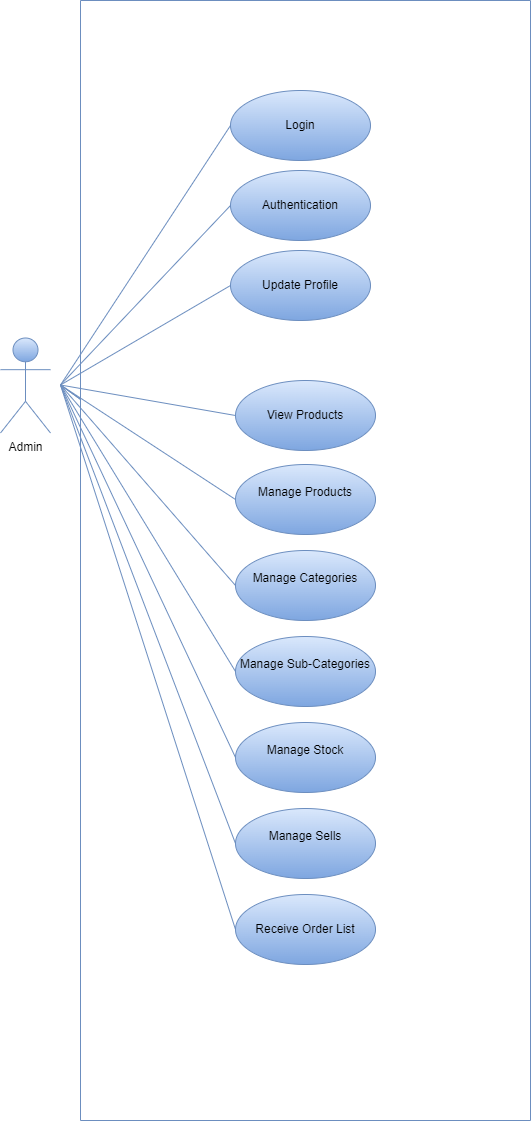

The diagram above was exported from draw.io. Its source (the exported page's mxGraphModel, read from the mxfile embedded in the PNG):
<mxGraphModel dx="685" dy="907" grid="1" gridSize="10" guides="1" tooltips="1" connect="1" arrows="1" fold="1" page="1" pageScale="1" pageWidth="827" pageHeight="1169" math="0" shadow="0">
  <root>
    <mxCell id="0" />
    <mxCell id="1" parent="0" />
    <mxCell id="TCL_-6mDUs03QxTbIYsB-1" value="" style="swimlane;startSize=0;align=center;fillColor=#dae8fc;strokeColor=#6c8ebf;gradientColor=#7ea6e0;" vertex="1" parent="1">
      <mxGeometry x="180" y="40" width="450" height="1120" as="geometry" />
    </mxCell>
    <mxCell id="TCL_-6mDUs03QxTbIYsB-3" value="Login" style="ellipse;whiteSpace=wrap;html=1;align=center;fillColor=#dae8fc;strokeColor=#6c8ebf;gradientColor=#7ea6e0;" vertex="1" parent="TCL_-6mDUs03QxTbIYsB-1">
      <mxGeometry x="150" y="90" width="140" height="70" as="geometry" />
    </mxCell>
    <mxCell id="TCL_-6mDUs03QxTbIYsB-4" value="Authentication" style="ellipse;whiteSpace=wrap;html=1;align=center;fillColor=#dae8fc;strokeColor=#6c8ebf;gradientColor=#7ea6e0;" vertex="1" parent="TCL_-6mDUs03QxTbIYsB-1">
      <mxGeometry x="150" y="170" width="140" height="70" as="geometry" />
    </mxCell>
    <mxCell id="TCL_-6mDUs03QxTbIYsB-5" value="Update Profile" style="ellipse;whiteSpace=wrap;html=1;align=center;fillColor=#dae8fc;strokeColor=#6c8ebf;gradientColor=#7ea6e0;" vertex="1" parent="TCL_-6mDUs03QxTbIYsB-1">
      <mxGeometry x="150" y="250" width="140" height="70" as="geometry" />
    </mxCell>
    <mxCell id="TCL_-6mDUs03QxTbIYsB-8" value="Manage Categories&lt;div&gt;&lt;br&gt;&lt;/div&gt;" style="ellipse;whiteSpace=wrap;html=1;align=center;fillColor=#dae8fc;strokeColor=#6c8ebf;gradientColor=#7ea6e0;" vertex="1" parent="TCL_-6mDUs03QxTbIYsB-1">
      <mxGeometry x="155" y="550" width="140" height="70" as="geometry" />
    </mxCell>
    <mxCell id="TCL_-6mDUs03QxTbIYsB-9" value="Manage Products&lt;div&gt;&lt;br&gt;&lt;/div&gt;" style="ellipse;whiteSpace=wrap;html=1;align=center;fillColor=#dae8fc;strokeColor=#6c8ebf;gradientColor=#7ea6e0;" vertex="1" parent="TCL_-6mDUs03QxTbIYsB-1">
      <mxGeometry x="155" y="464" width="140" height="70" as="geometry" />
    </mxCell>
    <mxCell id="TCL_-6mDUs03QxTbIYsB-10" value="View Products" style="ellipse;whiteSpace=wrap;html=1;align=center;fillColor=#dae8fc;strokeColor=#6c8ebf;gradientColor=#7ea6e0;" vertex="1" parent="TCL_-6mDUs03QxTbIYsB-1">
      <mxGeometry x="155" y="380" width="140" height="70" as="geometry" />
    </mxCell>
    <mxCell id="TCL_-6mDUs03QxTbIYsB-13" value="" style="endArrow=none;html=1;rounded=0;entryX=0;entryY=0.5;entryDx=0;entryDy=0;align=center;fillColor=#dae8fc;strokeColor=#6c8ebf;gradientColor=#7ea6e0;" edge="1" parent="TCL_-6mDUs03QxTbIYsB-1" target="TCL_-6mDUs03QxTbIYsB-3">
      <mxGeometry relative="1" as="geometry">
        <mxPoint x="-20" y="384.5" as="sourcePoint" />
        <mxPoint x="140" y="384.5" as="targetPoint" />
      </mxGeometry>
    </mxCell>
    <mxCell id="TCL_-6mDUs03QxTbIYsB-15" value="" style="endArrow=none;html=1;rounded=0;entryX=0;entryY=0.5;entryDx=0;entryDy=0;align=center;fillColor=#dae8fc;strokeColor=#6c8ebf;gradientColor=#7ea6e0;" edge="1" parent="TCL_-6mDUs03QxTbIYsB-1" target="TCL_-6mDUs03QxTbIYsB-4">
      <mxGeometry relative="1" as="geometry">
        <mxPoint x="-20" y="384.5" as="sourcePoint" />
        <mxPoint x="140" y="384.5" as="targetPoint" />
      </mxGeometry>
    </mxCell>
    <mxCell id="TCL_-6mDUs03QxTbIYsB-17" value="" style="endArrow=none;html=1;rounded=0;entryX=0;entryY=0.5;entryDx=0;entryDy=0;align=center;fillColor=#dae8fc;strokeColor=#6c8ebf;gradientColor=#7ea6e0;" edge="1" parent="TCL_-6mDUs03QxTbIYsB-1" target="TCL_-6mDUs03QxTbIYsB-5">
      <mxGeometry relative="1" as="geometry">
        <mxPoint x="-20" y="384.5" as="sourcePoint" />
        <mxPoint x="140" y="384.5" as="targetPoint" />
      </mxGeometry>
    </mxCell>
    <mxCell id="TCL_-6mDUs03QxTbIYsB-20" value="" style="endArrow=none;html=1;rounded=0;entryX=0;entryY=0.5;entryDx=0;entryDy=0;align=center;fillColor=#dae8fc;strokeColor=#6c8ebf;gradientColor=#7ea6e0;" edge="1" parent="TCL_-6mDUs03QxTbIYsB-1" target="TCL_-6mDUs03QxTbIYsB-9">
      <mxGeometry relative="1" as="geometry">
        <mxPoint x="-20" y="384.5" as="sourcePoint" />
        <mxPoint x="140" y="384.5" as="targetPoint" />
      </mxGeometry>
    </mxCell>
    <mxCell id="TCL_-6mDUs03QxTbIYsB-23" value="" style="endArrow=none;html=1;rounded=0;entryX=0;entryY=0.5;entryDx=0;entryDy=0;align=center;fillColor=#dae8fc;strokeColor=#6c8ebf;gradientColor=#7ea6e0;" edge="1" parent="TCL_-6mDUs03QxTbIYsB-1" target="TCL_-6mDUs03QxTbIYsB-8">
      <mxGeometry relative="1" as="geometry">
        <mxPoint x="-20" y="384.5" as="sourcePoint" />
        <mxPoint x="140" y="384.5" as="targetPoint" />
      </mxGeometry>
    </mxCell>
    <mxCell id="TCL_-6mDUs03QxTbIYsB-24" value="" style="endArrow=none;html=1;rounded=0;entryX=0;entryY=0.5;entryDx=0;entryDy=0;align=center;fillColor=#dae8fc;strokeColor=#6c8ebf;gradientColor=#7ea6e0;" edge="1" parent="TCL_-6mDUs03QxTbIYsB-1" target="TCL_-6mDUs03QxTbIYsB-10">
      <mxGeometry relative="1" as="geometry">
        <mxPoint x="-20" y="384.5" as="sourcePoint" />
        <mxPoint x="140" y="384.5" as="targetPoint" />
      </mxGeometry>
    </mxCell>
    <mxCell id="TCL_-6mDUs03QxTbIYsB-27" value="Manage Sub-Categories&lt;div&gt;&lt;br&gt;&lt;/div&gt;" style="ellipse;whiteSpace=wrap;html=1;align=center;fillColor=#dae8fc;strokeColor=#6c8ebf;gradientColor=#7ea6e0;" vertex="1" parent="TCL_-6mDUs03QxTbIYsB-1">
      <mxGeometry x="155" y="636" width="140" height="70" as="geometry" />
    </mxCell>
    <mxCell id="TCL_-6mDUs03QxTbIYsB-28" value="" style="endArrow=none;html=1;rounded=0;entryX=0;entryY=0.5;entryDx=0;entryDy=0;align=center;fillColor=#dae8fc;strokeColor=#6c8ebf;gradientColor=#7ea6e0;" edge="1" parent="TCL_-6mDUs03QxTbIYsB-1" target="TCL_-6mDUs03QxTbIYsB-27">
      <mxGeometry relative="1" as="geometry">
        <mxPoint x="-20" y="384.5" as="sourcePoint" />
        <mxPoint x="140" y="384.5" as="targetPoint" />
      </mxGeometry>
    </mxCell>
    <mxCell id="TCL_-6mDUs03QxTbIYsB-37" value="Manage Stock&lt;div&gt;&lt;br&gt;&lt;/div&gt;" style="ellipse;whiteSpace=wrap;html=1;align=center;fillColor=#dae8fc;strokeColor=#6c8ebf;gradientColor=#7ea6e0;" vertex="1" parent="TCL_-6mDUs03QxTbIYsB-1">
      <mxGeometry x="155" y="722" width="140" height="70" as="geometry" />
    </mxCell>
    <mxCell id="TCL_-6mDUs03QxTbIYsB-38" value="Manage Sells&lt;div&gt;&lt;br&gt;&lt;/div&gt;" style="ellipse;whiteSpace=wrap;html=1;align=center;fillColor=#dae8fc;strokeColor=#6c8ebf;gradientColor=#7ea6e0;" vertex="1" parent="TCL_-6mDUs03QxTbIYsB-1">
      <mxGeometry x="155" y="808" width="140" height="70" as="geometry" />
    </mxCell>
    <mxCell id="TCL_-6mDUs03QxTbIYsB-39" value="Receive Order List" style="ellipse;whiteSpace=wrap;html=1;align=center;fillColor=#dae8fc;strokeColor=#6c8ebf;gradientColor=#7ea6e0;" vertex="1" parent="TCL_-6mDUs03QxTbIYsB-1">
      <mxGeometry x="155" y="894" width="140" height="70" as="geometry" />
    </mxCell>
    <mxCell id="TCL_-6mDUs03QxTbIYsB-41" value="" style="endArrow=none;html=1;rounded=0;entryX=0;entryY=0.5;entryDx=0;entryDy=0;align=center;fillColor=#dae8fc;strokeColor=#6c8ebf;gradientColor=#7ea6e0;" edge="1" parent="TCL_-6mDUs03QxTbIYsB-1" target="TCL_-6mDUs03QxTbIYsB-37">
      <mxGeometry relative="1" as="geometry">
        <mxPoint x="-20" y="384.5" as="sourcePoint" />
        <mxPoint x="140" y="384.5" as="targetPoint" />
      </mxGeometry>
    </mxCell>
    <mxCell id="TCL_-6mDUs03QxTbIYsB-42" value="" style="endArrow=none;html=1;rounded=0;entryX=0;entryY=0.5;entryDx=0;entryDy=0;align=center;fillColor=#dae8fc;strokeColor=#6c8ebf;gradientColor=#7ea6e0;" edge="1" parent="TCL_-6mDUs03QxTbIYsB-1" target="TCL_-6mDUs03QxTbIYsB-38">
      <mxGeometry relative="1" as="geometry">
        <mxPoint x="-20" y="384.5" as="sourcePoint" />
        <mxPoint x="140" y="384.5" as="targetPoint" />
      </mxGeometry>
    </mxCell>
    <mxCell id="TCL_-6mDUs03QxTbIYsB-43" value="" style="endArrow=none;html=1;rounded=0;align=center;fillColor=#dae8fc;strokeColor=#6c8ebf;gradientColor=#7ea6e0;" edge="1" parent="TCL_-6mDUs03QxTbIYsB-1" target="TCL_-6mDUs03QxTbIYsB-1">
      <mxGeometry relative="1" as="geometry">
        <mxPoint x="-20" y="384.5" as="sourcePoint" />
        <mxPoint x="140" y="384.5" as="targetPoint" />
      </mxGeometry>
    </mxCell>
    <mxCell id="TCL_-6mDUs03QxTbIYsB-45" value="" style="endArrow=none;html=1;rounded=0;align=center;fillColor=#dae8fc;strokeColor=#6c8ebf;gradientColor=#7ea6e0;" edge="1" parent="TCL_-6mDUs03QxTbIYsB-1" target="TCL_-6mDUs03QxTbIYsB-1">
      <mxGeometry relative="1" as="geometry">
        <mxPoint x="-20" y="384.5" as="sourcePoint" />
        <mxPoint x="140" y="384.5" as="targetPoint" />
      </mxGeometry>
    </mxCell>
    <mxCell id="TCL_-6mDUs03QxTbIYsB-47" value="" style="endArrow=none;html=1;rounded=0;entryX=0;entryY=0.5;entryDx=0;entryDy=0;align=center;fillColor=#dae8fc;strokeColor=#6c8ebf;gradientColor=#7ea6e0;" edge="1" parent="TCL_-6mDUs03QxTbIYsB-1" target="TCL_-6mDUs03QxTbIYsB-39">
      <mxGeometry relative="1" as="geometry">
        <mxPoint x="-20" y="384.5" as="sourcePoint" />
        <mxPoint x="140" y="384.5" as="targetPoint" />
      </mxGeometry>
    </mxCell>
    <mxCell id="TCL_-6mDUs03QxTbIYsB-11" value="&lt;div&gt;Admin&lt;/div&gt;&lt;div&gt;&lt;br&gt;&lt;/div&gt;" style="shape=umlActor;verticalLabelPosition=bottom;verticalAlign=top;html=1;align=center;fillColor=#dae8fc;strokeColor=#6c8ebf;gradientColor=#7ea6e0;" vertex="1" parent="1">
      <mxGeometry x="100" y="377.5" width="50" height="95" as="geometry" />
    </mxCell>
  </root>
</mxGraphModel>